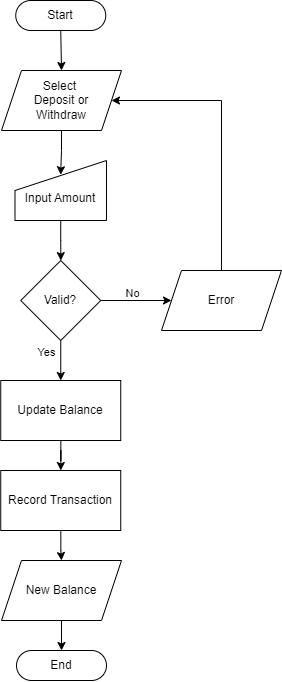

The diagram above was exported from draw.io. Its source (the exported page's mxGraphModel, read from the mxfile embedded in the PNG):
<mxGraphModel dx="1167" dy="619" grid="1" gridSize="10" guides="1" tooltips="1" connect="1" arrows="1" fold="1" page="1" pageScale="1" pageWidth="827" pageHeight="1169" math="0" shadow="0">
  <root>
    <mxCell id="0" />
    <mxCell id="1" parent="0" />
    <mxCell id="adZRhT2cvhR9GsrlL7bE-1" value="Start" style="rounded=1;whiteSpace=wrap;html=1;arcSize=50;fontSize=12;" parent="1" vertex="1">
      <mxGeometry x="354.25" y="70" width="90" height="30" as="geometry" />
    </mxCell>
    <mxCell id="adZRhT2cvhR9GsrlL7bE-5" value="" style="endArrow=classic;html=1;rounded=0;exitX=0.5;exitY=1;exitDx=0;exitDy=0;entryX=0.5;entryY=0;entryDx=0;entryDy=0;" parent="1" source="adZRhT2cvhR9GsrlL7bE-1" edge="1">
      <mxGeometry width="50" height="50" relative="1" as="geometry">
        <mxPoint x="390" y="320" as="sourcePoint" />
        <mxPoint x="400" y="140" as="targetPoint" />
      </mxGeometry>
    </mxCell>
    <mxCell id="adZRhT2cvhR9GsrlL7bE-40" value="" style="edgeStyle=orthogonalEdgeStyle;rounded=0;orthogonalLoop=1;jettySize=auto;html=1;" parent="1" edge="1">
      <mxGeometry relative="1" as="geometry">
        <mxPoint x="240" y="430" as="sourcePoint" />
      </mxGeometry>
    </mxCell>
    <mxCell id="adZRhT2cvhR9GsrlL7bE-52" value="Yes" style="edgeLabel;html=1;align=center;verticalAlign=middle;resizable=0;points=[];" parent="adZRhT2cvhR9GsrlL7bE-40" vertex="1" connectable="0">
      <mxGeometry x="-0.6211" y="-4" relative="1" as="geometry">
        <mxPoint x="-10" y="29" as="offset" />
      </mxGeometry>
    </mxCell>
    <mxCell id="adZRhT2cvhR9GsrlL7bE-26" value="" style="edgeStyle=orthogonalEdgeStyle;rounded=0;orthogonalLoop=1;jettySize=auto;html=1;" parent="1" source="adZRhT2cvhR9GsrlL7bE-15" target="adZRhT2cvhR9GsrlL7bE-20" edge="1">
      <mxGeometry relative="1" as="geometry" />
    </mxCell>
    <mxCell id="adZRhT2cvhR9GsrlL7bE-51" value="Yes" style="edgeLabel;html=1;align=center;verticalAlign=middle;resizable=0;points=[];" parent="adZRhT2cvhR9GsrlL7bE-26" vertex="1" connectable="0">
      <mxGeometry x="-0.2" y="-1" relative="1" as="geometry">
        <mxPoint x="-14" y="-4" as="offset" />
      </mxGeometry>
    </mxCell>
    <mxCell id="adZRhT2cvhR9GsrlL7bE-37" value="" style="edgeStyle=orthogonalEdgeStyle;rounded=0;orthogonalLoop=1;jettySize=auto;html=1;" parent="1" source="adZRhT2cvhR9GsrlL7bE-15" target="adZRhT2cvhR9GsrlL7bE-19" edge="1">
      <mxGeometry relative="1" as="geometry" />
    </mxCell>
    <mxCell id="adZRhT2cvhR9GsrlL7bE-49" value="No" style="edgeLabel;html=1;align=center;verticalAlign=middle;resizable=0;points=[];" parent="adZRhT2cvhR9GsrlL7bE-37" vertex="1" connectable="0">
      <mxGeometry x="0.0511" y="-1" relative="1" as="geometry">
        <mxPoint x="-5" y="-9" as="offset" />
      </mxGeometry>
    </mxCell>
    <mxCell id="adZRhT2cvhR9GsrlL7bE-15" value="Valid?" style="rhombus;whiteSpace=wrap;html=1;" parent="1" vertex="1">
      <mxGeometry x="359.25" y="330" width="80" height="80" as="geometry" />
    </mxCell>
    <mxCell id="adZRhT2cvhR9GsrlL7bE-41" value="" style="edgeStyle=orthogonalEdgeStyle;rounded=0;orthogonalLoop=1;jettySize=auto;html=1;" parent="1" edge="1">
      <mxGeometry relative="1" as="geometry">
        <mxPoint x="240" y="529.9999999999998" as="sourcePoint" />
      </mxGeometry>
    </mxCell>
    <mxCell id="adZRhT2cvhR9GsrlL7bE-42" value="" style="edgeStyle=orthogonalEdgeStyle;rounded=0;orthogonalLoop=1;jettySize=auto;html=1;" parent="1" edge="1">
      <mxGeometry relative="1" as="geometry">
        <mxPoint x="240" y="620.0000000000002" as="sourcePoint" />
      </mxGeometry>
    </mxCell>
    <mxCell id="adZRhT2cvhR9GsrlL7bE-19" value="Error" style="shape=parallelogram;perimeter=parallelogramPerimeter;whiteSpace=wrap;html=1;fixedSize=1;" parent="1" vertex="1">
      <mxGeometry x="500" y="340" width="120" height="60" as="geometry" />
    </mxCell>
    <mxCell id="adZRhT2cvhR9GsrlL7bE-27" value="" style="edgeStyle=orthogonalEdgeStyle;rounded=0;orthogonalLoop=1;jettySize=auto;html=1;" parent="1" source="adZRhT2cvhR9GsrlL7bE-20" target="adZRhT2cvhR9GsrlL7bE-21" edge="1">
      <mxGeometry relative="1" as="geometry" />
    </mxCell>
    <mxCell id="adZRhT2cvhR9GsrlL7bE-20" value="Update Balance" style="rounded=0;whiteSpace=wrap;html=1;" parent="1" vertex="1">
      <mxGeometry x="339.25" y="450" width="120" height="60" as="geometry" />
    </mxCell>
    <mxCell id="adZRhT2cvhR9GsrlL7bE-28" value="" style="edgeStyle=orthogonalEdgeStyle;rounded=0;orthogonalLoop=1;jettySize=auto;html=1;" parent="1" source="adZRhT2cvhR9GsrlL7bE-21" target="adZRhT2cvhR9GsrlL7bE-22" edge="1">
      <mxGeometry relative="1" as="geometry" />
    </mxCell>
    <mxCell id="adZRhT2cvhR9GsrlL7bE-21" value="Record Transaction" style="rounded=0;whiteSpace=wrap;html=1;" parent="1" vertex="1">
      <mxGeometry x="339.25" y="540" width="120" height="60" as="geometry" />
    </mxCell>
    <mxCell id="adZRhT2cvhR9GsrlL7bE-58" value="" style="edgeStyle=orthogonalEdgeStyle;rounded=0;orthogonalLoop=1;jettySize=auto;html=1;" parent="1" source="adZRhT2cvhR9GsrlL7bE-22" target="adZRhT2cvhR9GsrlL7bE-43" edge="1">
      <mxGeometry relative="1" as="geometry" />
    </mxCell>
    <mxCell id="adZRhT2cvhR9GsrlL7bE-22" value="New Balance" style="shape=parallelogram;perimeter=parallelogramPerimeter;whiteSpace=wrap;html=1;fixedSize=1;" parent="1" vertex="1">
      <mxGeometry x="340" y="630" width="120" height="60" as="geometry" />
    </mxCell>
    <mxCell id="adZRhT2cvhR9GsrlL7bE-43" value="End" style="rounded=1;whiteSpace=wrap;html=1;arcSize=50;fontSize=12;" parent="1" vertex="1">
      <mxGeometry x="355" y="720" width="90" height="30" as="geometry" />
    </mxCell>
    <mxCell id="adZRhT2cvhR9GsrlL7bE-57" value="" style="edgeStyle=orthogonalEdgeStyle;rounded=0;orthogonalLoop=1;jettySize=auto;html=1;" parent="1" source="adZRhT2cvhR9GsrlL7bE-53" target="adZRhT2cvhR9GsrlL7bE-15" edge="1">
      <mxGeometry relative="1" as="geometry" />
    </mxCell>
    <mxCell id="adZRhT2cvhR9GsrlL7bE-53" value="&lt;br&gt;Input Amount" style="shape=manualInput;whiteSpace=wrap;html=1;" parent="1" vertex="1">
      <mxGeometry x="353.5" y="230" width="91.5" height="60" as="geometry" />
    </mxCell>
    <mxCell id="adZRhT2cvhR9GsrlL7bE-60" value="" style="endArrow=classic;html=1;rounded=0;exitX=0.5;exitY=0;exitDx=0;exitDy=0;entryX=1;entryY=0.5;entryDx=0;entryDy=0;" parent="1" source="adZRhT2cvhR9GsrlL7bE-19" target="adZRhT2cvhR9GsrlL7bE-61" edge="1">
      <mxGeometry width="50" height="50" relative="1" as="geometry">
        <mxPoint x="430" y="380" as="sourcePoint" />
        <mxPoint x="440" y="180" as="targetPoint" />
        <Array as="points">
          <mxPoint x="560" y="170" />
        </Array>
      </mxGeometry>
    </mxCell>
    <mxCell id="adZRhT2cvhR9GsrlL7bE-62" value="" style="edgeStyle=orthogonalEdgeStyle;rounded=0;orthogonalLoop=1;jettySize=auto;html=1;entryX=0.499;entryY=0.237;entryDx=0;entryDy=0;entryPerimeter=0;" parent="1" source="adZRhT2cvhR9GsrlL7bE-61" target="adZRhT2cvhR9GsrlL7bE-53" edge="1">
      <mxGeometry relative="1" as="geometry" />
    </mxCell>
    <mxCell id="adZRhT2cvhR9GsrlL7bE-61" value="Select&amp;nbsp;&lt;br&gt;Deposit or&lt;br&gt;Withdraw" style="shape=parallelogram;perimeter=parallelogramPerimeter;whiteSpace=wrap;html=1;fixedSize=1;" parent="1" vertex="1">
      <mxGeometry x="340" y="140" width="120" height="60" as="geometry" />
    </mxCell>
  </root>
</mxGraphModel>